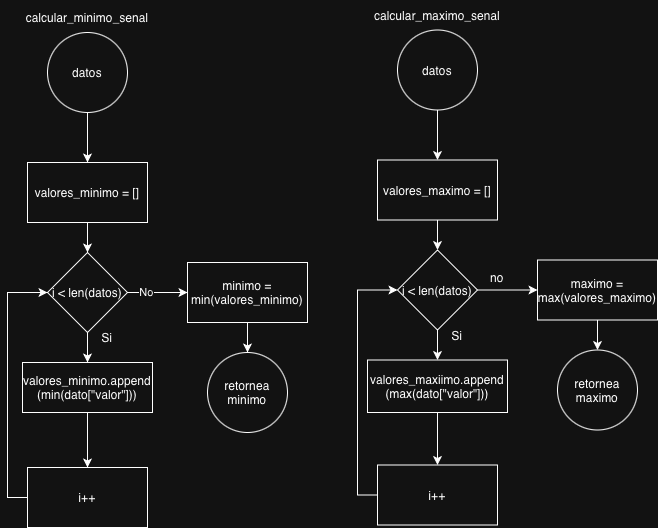

The diagram above was exported from draw.io. Its source (the exported page's mxGraphModel, read from the mxfile embedded in the PNG):
<mxGraphModel dx="2143" dy="1178" grid="1" gridSize="10" guides="1" tooltips="1" connect="1" arrows="1" fold="1" page="0" pageScale="1" pageWidth="827" pageHeight="1169" math="0" shadow="0">
  <root>
    <mxCell id="0" />
    <mxCell id="1" parent="0" />
    <mxCell id="2" edge="1" parent="1" source="3" style="edgeStyle=orthogonalEdgeStyle;rounded=0;orthogonalLoop=1;jettySize=auto;html=1;" target="5" value="">
      <mxGeometry relative="1" as="geometry" />
    </mxCell>
    <mxCell id="3" parent="1" style="ellipse;whiteSpace=wrap;html=1;" value="datos" vertex="1">
      <mxGeometry height="80" width="80" x="3550" y="80" as="geometry" />
    </mxCell>
    <mxCell id="4" edge="1" parent="1" source="5" style="edgeStyle=orthogonalEdgeStyle;rounded=0;orthogonalLoop=1;jettySize=auto;html=1;" target="9" value="">
      <mxGeometry relative="1" as="geometry" />
    </mxCell>
    <mxCell id="5" parent="1" style="whiteSpace=wrap;html=1;" value="valores_minimo = []" vertex="1">
      <mxGeometry height="60" width="120" x="3530" y="210" as="geometry" />
    </mxCell>
    <mxCell id="6" edge="1" parent="1" source="9" style="edgeStyle=orthogonalEdgeStyle;rounded=0;orthogonalLoop=1;jettySize=auto;html=1;" target="11" value="">
      <mxGeometry relative="1" as="geometry" />
    </mxCell>
    <mxCell id="7" edge="1" parent="1" source="9" style="edgeStyle=orthogonalEdgeStyle;rounded=0;orthogonalLoop=1;jettySize=auto;html=1;" target="16" value="">
      <mxGeometry relative="1" as="geometry" />
    </mxCell>
    <mxCell id="8" connectable="0" parent="7" style="edgeLabel;html=1;align=center;verticalAlign=middle;resizable=0;points=[];" value="No" vertex="1">
      <mxGeometry relative="1" x="-0.3762" y="1" as="geometry">
        <mxPoint as="offset" />
      </mxGeometry>
    </mxCell>
    <mxCell id="9" parent="1" style="rhombus;whiteSpace=wrap;html=1;" value="i &amp;lt; len(datos)" vertex="1">
      <mxGeometry height="80" width="80" x="3550" y="300" as="geometry" />
    </mxCell>
    <mxCell id="10" edge="1" parent="1" source="11" style="edgeStyle=orthogonalEdgeStyle;rounded=0;orthogonalLoop=1;jettySize=auto;html=1;" target="13" value="">
      <mxGeometry relative="1" as="geometry" />
    </mxCell>
    <mxCell id="11" parent="1" style="whiteSpace=wrap;html=1;" value="valores_minimo.append&lt;div&gt;(min(dato[&quot;valor&quot;]))&lt;/div&gt;" vertex="1">
      <mxGeometry height="50" width="130" x="3525" y="410" as="geometry" />
    </mxCell>
    <mxCell id="12" edge="1" parent="1" source="13" style="edgeStyle=orthogonalEdgeStyle;rounded=0;orthogonalLoop=1;jettySize=auto;html=1;exitX=0;exitY=0.5;exitDx=0;exitDy=0;entryX=0;entryY=0.5;entryDx=0;entryDy=0;" target="9">
      <mxGeometry relative="1" as="geometry" />
    </mxCell>
    <mxCell id="13" parent="1" style="whiteSpace=wrap;html=1;" value="i++" vertex="1">
      <mxGeometry height="60" width="120" x="3530" y="515" as="geometry" />
    </mxCell>
    <mxCell id="14" parent="1" style="text;html=1;whiteSpace=wrap;strokeColor=none;fillColor=none;align=center;verticalAlign=middle;rounded=0;" value="Si" vertex="1">
      <mxGeometry height="30" width="60" x="3580" y="370" as="geometry" />
    </mxCell>
    <mxCell id="15" edge="1" parent="1" source="16" style="edgeStyle=orthogonalEdgeStyle;rounded=0;orthogonalLoop=1;jettySize=auto;html=1;" target="17" value="">
      <mxGeometry relative="1" as="geometry" />
    </mxCell>
    <mxCell id="16" parent="1" style="whiteSpace=wrap;html=1;" value="minimo = min(valores_minimo)" vertex="1">
      <mxGeometry height="60" width="120" x="3690" y="310" as="geometry" />
    </mxCell>
    <mxCell id="17" parent="1" style="ellipse;whiteSpace=wrap;html=1;" value="retornea minimo" vertex="1">
      <mxGeometry height="80" width="80" x="3710" y="400" as="geometry" />
    </mxCell>
    <mxCell id="18" parent="1" style="text;html=1;whiteSpace=wrap;strokeColor=none;fillColor=none;align=center;verticalAlign=middle;rounded=0;" value="calcular_minimo_senal" vertex="1">
      <mxGeometry height="30" width="60" x="3560" y="50" as="geometry" />
    </mxCell>
    <mxCell id="19" edge="1" parent="1" source="20" style="edgeStyle=orthogonalEdgeStyle;rounded=0;orthogonalLoop=1;jettySize=auto;html=1;" target="22" value="">
      <mxGeometry relative="1" as="geometry" />
    </mxCell>
    <mxCell id="20" parent="1" style="ellipse;whiteSpace=wrap;html=1;" value="datos" vertex="1">
      <mxGeometry height="80" width="80" x="3900" y="77.5" as="geometry" />
    </mxCell>
    <mxCell id="21" edge="1" parent="1" source="22" style="edgeStyle=orthogonalEdgeStyle;rounded=0;orthogonalLoop=1;jettySize=auto;html=1;" target="25" value="">
      <mxGeometry relative="1" as="geometry" />
    </mxCell>
    <mxCell id="22" parent="1" style="whiteSpace=wrap;html=1;" value="valores_maximo = []" vertex="1">
      <mxGeometry height="60" width="120" x="3880" y="207.5" as="geometry" />
    </mxCell>
    <mxCell id="23" edge="1" parent="1" source="25" style="edgeStyle=orthogonalEdgeStyle;rounded=0;orthogonalLoop=1;jettySize=auto;html=1;" target="27" value="">
      <mxGeometry relative="1" as="geometry" />
    </mxCell>
    <mxCell id="24" edge="1" parent="1" source="25" style="edgeStyle=orthogonalEdgeStyle;rounded=0;orthogonalLoop=1;jettySize=auto;html=1;" target="32" value="">
      <mxGeometry relative="1" as="geometry" />
    </mxCell>
    <mxCell id="25" parent="1" style="rhombus;whiteSpace=wrap;html=1;" value="i &amp;lt; len(datos)" vertex="1">
      <mxGeometry height="80" width="80" x="3900" y="297.5" as="geometry" />
    </mxCell>
    <mxCell id="26" edge="1" parent="1" source="27" style="edgeStyle=orthogonalEdgeStyle;rounded=0;orthogonalLoop=1;jettySize=auto;html=1;" target="29" value="">
      <mxGeometry relative="1" as="geometry" />
    </mxCell>
    <mxCell id="27" parent="1" style="whiteSpace=wrap;html=1;" value="valores_maxiimo.append&lt;div&gt;(max(dato[&quot;valor&quot;]))&lt;/div&gt;" vertex="1">
      <mxGeometry height="52.5" width="140" x="3870" y="407.5" as="geometry" />
    </mxCell>
    <mxCell id="28" edge="1" parent="1" source="29" style="edgeStyle=orthogonalEdgeStyle;rounded=0;orthogonalLoop=1;jettySize=auto;html=1;exitX=0;exitY=0.5;exitDx=0;exitDy=0;entryX=0;entryY=0.5;entryDx=0;entryDy=0;" target="25">
      <mxGeometry relative="1" as="geometry" />
    </mxCell>
    <mxCell id="29" parent="1" style="whiteSpace=wrap;html=1;" value="i++" vertex="1">
      <mxGeometry height="60" width="120" x="3880" y="512.5" as="geometry" />
    </mxCell>
    <mxCell id="30" parent="1" style="text;html=1;whiteSpace=wrap;strokeColor=none;fillColor=none;align=center;verticalAlign=middle;rounded=0;" value="Si" vertex="1">
      <mxGeometry height="30" width="60" x="3930" y="367.5" as="geometry" />
    </mxCell>
    <mxCell id="31" edge="1" parent="1" source="32" style="edgeStyle=orthogonalEdgeStyle;rounded=0;orthogonalLoop=1;jettySize=auto;html=1;" target="33" value="">
      <mxGeometry relative="1" as="geometry" />
    </mxCell>
    <mxCell id="32" parent="1" style="whiteSpace=wrap;html=1;" value="maximo = max(valores_maximo)" vertex="1">
      <mxGeometry height="60" width="120" x="4040" y="307.5" as="geometry" />
    </mxCell>
    <mxCell id="33" parent="1" style="ellipse;whiteSpace=wrap;html=1;" value="retornea maximo" vertex="1">
      <mxGeometry height="80" width="80" x="4060" y="397.5" as="geometry" />
    </mxCell>
    <mxCell id="34" parent="1" style="text;html=1;whiteSpace=wrap;strokeColor=none;fillColor=none;align=center;verticalAlign=middle;rounded=0;" value="calcular_maximo_senal" vertex="1">
      <mxGeometry height="30" width="60" x="3910" y="47.5" as="geometry" />
    </mxCell>
    <mxCell id="35" parent="1" style="text;html=1;whiteSpace=wrap;strokeColor=none;fillColor=none;align=center;verticalAlign=middle;rounded=0;" value="no" vertex="1">
      <mxGeometry height="30" width="60" x="3970" y="310" as="geometry" />
    </mxCell>
  </root>
</mxGraphModel>